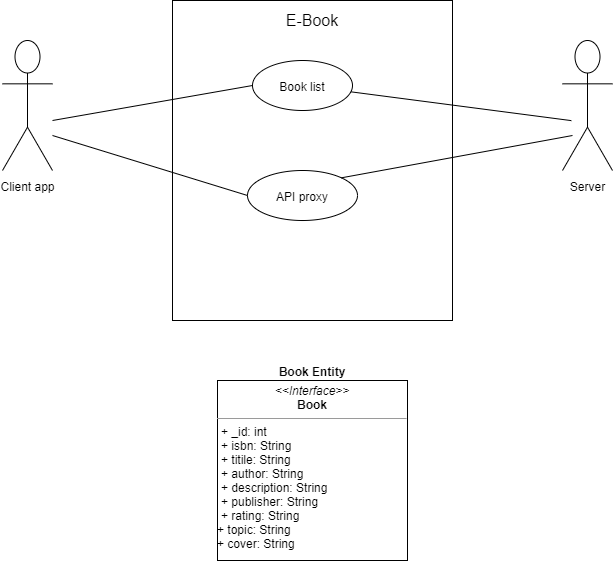

The diagram above was exported from draw.io. Its source (the exported page's mxGraphModel, read from the mxfile embedded in the PNG):
<mxGraphModel dx="1278" dy="531" grid="1" gridSize="10" guides="1" tooltips="1" connect="1" arrows="1" fold="1" page="1" pageScale="1" pageWidth="827" pageHeight="1169" math="0" shadow="0">
  <root>
    <mxCell id="t2LBIee61kFPsc450gsr-0" />
    <mxCell id="t2LBIee61kFPsc450gsr-1" parent="t2LBIee61kFPsc450gsr-0" />
    <mxCell id="t2LBIee61kFPsc450gsr-3" value="" style="whiteSpace=wrap;html=1;" parent="t2LBIee61kFPsc450gsr-1" vertex="1">
      <mxGeometry x="280" y="80" width="280" height="320" as="geometry" />
    </mxCell>
    <mxCell id="t2LBIee61kFPsc450gsr-4" value="Client app" style="shape=umlActor;verticalLabelPosition=bottom;labelBackgroundColor=#ffffff;verticalAlign=top;html=1;" parent="t2LBIee61kFPsc450gsr-1" vertex="1">
      <mxGeometry x="110" y="120" width="50" height="130" as="geometry" />
    </mxCell>
    <mxCell id="t2LBIee61kFPsc450gsr-5" value="&lt;span style=&quot;font-size: 16px&quot;&gt;E-Book&lt;/span&gt;" style="text;html=1;strokeColor=none;fillColor=none;align=center;verticalAlign=middle;whiteSpace=wrap;rounded=0;" parent="t2LBIee61kFPsc450gsr-1" vertex="1">
      <mxGeometry x="320" y="90" width="200" height="20" as="geometry" />
    </mxCell>
    <mxCell id="t2LBIee61kFPsc450gsr-6" value="Server" style="shape=umlActor;verticalLabelPosition=bottom;labelBackgroundColor=#ffffff;verticalAlign=top;html=1;" parent="t2LBIee61kFPsc450gsr-1" vertex="1">
      <mxGeometry x="670" y="120" width="50" height="130" as="geometry" />
    </mxCell>
    <mxCell id="t2LBIee61kFPsc450gsr-7" value="Book list" style="ellipse;whiteSpace=wrap;html=1;" parent="t2LBIee61kFPsc450gsr-1" vertex="1">
      <mxGeometry x="360" y="140" width="100" height="50" as="geometry" />
    </mxCell>
    <mxCell id="t2LBIee61kFPsc450gsr-12" value="" style="endArrow=none;html=1;entryX=0;entryY=0.5;entryDx=0;entryDy=0;" parent="t2LBIee61kFPsc450gsr-1" target="t2LBIee61kFPsc450gsr-7" edge="1">
      <mxGeometry width="50" height="50" relative="1" as="geometry">
        <mxPoint x="160" y="200" as="sourcePoint" />
        <mxPoint x="230.71067811865476" y="185" as="targetPoint" />
      </mxGeometry>
    </mxCell>
    <mxCell id="t2LBIee61kFPsc450gsr-13" value="" style="endArrow=none;html=1;entryX=0.007;entryY=0.677;entryDx=0;entryDy=0;entryPerimeter=0;" parent="t2LBIee61kFPsc450gsr-1" source="t2LBIee61kFPsc450gsr-7" edge="1">
      <mxGeometry width="50" height="50" relative="1" as="geometry">
        <mxPoint x="478" y="199.5" as="sourcePoint" />
        <mxPoint x="678.8399999999999" y="200.12" as="targetPoint" />
      </mxGeometry>
    </mxCell>
    <mxCell id="t2LBIee61kFPsc450gsr-17" value="API proxy" style="ellipse;whiteSpace=wrap;html=1;" parent="t2LBIee61kFPsc450gsr-1" vertex="1">
      <mxGeometry x="355" y="250" width="110" height="50" as="geometry" />
    </mxCell>
    <mxCell id="t2LBIee61kFPsc450gsr-18" value="" style="endArrow=none;html=1;exitX=1;exitY=0;exitDx=0;exitDy=0;" parent="t2LBIee61kFPsc450gsr-1" source="t2LBIee61kFPsc450gsr-17" edge="1">
      <mxGeometry width="50" height="50" relative="1" as="geometry">
        <mxPoint x="630" y="265" as="sourcePoint" />
        <mxPoint x="680" y="215" as="targetPoint" />
      </mxGeometry>
    </mxCell>
    <mxCell id="uO5VNrFZ51KC2fzOOnjN-5" value="&lt;p style=&quot;margin: 0px ; margin-top: 4px ; text-align: center&quot;&gt;&lt;i&gt;&amp;lt;&amp;lt;Interface&amp;gt;&amp;gt;&lt;/i&gt;&lt;br&gt;&lt;b&gt;Book&lt;/b&gt;&lt;br&gt;&lt;/p&gt;&lt;hr size=&quot;1&quot;&gt;&lt;p style=&quot;margin: 0px ; margin-left: 4px&quot;&gt;+ _id: int&lt;/p&gt;&lt;p style=&quot;margin: 0px ; margin-left: 4px&quot;&gt;+ isbn: String&lt;br&gt;&lt;/p&gt;&lt;p style=&quot;margin: 0px ; margin-left: 4px&quot;&gt;+ titile: String&lt;br&gt;&lt;/p&gt;&lt;p style=&quot;margin: 0px ; margin-left: 4px&quot;&gt;+ author: String&lt;br&gt;&lt;/p&gt;&lt;p style=&quot;margin: 0px ; margin-left: 4px&quot;&gt;+ description: String&lt;br&gt;&lt;/p&gt;&lt;p style=&quot;margin: 0px ; margin-left: 4px&quot;&gt;+ publisher: String&lt;br&gt;&lt;/p&gt;&lt;p style=&quot;margin: 0px ; margin-left: 4px&quot;&gt;+ rating: String&lt;br&gt;&lt;/p&gt;+ topic: String&lt;br&gt;+ cover: String" style="verticalAlign=top;align=left;overflow=fill;fontSize=12;fontFamily=Helvetica;html=1;" parent="t2LBIee61kFPsc450gsr-1" vertex="1">
      <mxGeometry x="325" y="460" width="190" height="180" as="geometry" />
    </mxCell>
    <mxCell id="uO5VNrFZ51KC2fzOOnjN-6" value="&lt;b&gt;Book Entity&lt;/b&gt;" style="text;html=1;strokeColor=none;fillColor=none;align=center;verticalAlign=middle;whiteSpace=wrap;rounded=0;" parent="t2LBIee61kFPsc450gsr-1" vertex="1">
      <mxGeometry x="365" y="440" width="110" height="20" as="geometry" />
    </mxCell>
    <mxCell id="LpS9N9aJ3BIvQAM5KeZh-4" value="" style="endArrow=none;html=1;entryX=0;entryY=0.5;entryDx=0;entryDy=0;" edge="1" parent="t2LBIee61kFPsc450gsr-1" target="t2LBIee61kFPsc450gsr-17">
      <mxGeometry width="50" height="50" relative="1" as="geometry">
        <mxPoint x="160" y="215" as="sourcePoint" />
        <mxPoint x="360" y="180" as="targetPoint" />
      </mxGeometry>
    </mxCell>
  </root>
</mxGraphModel>